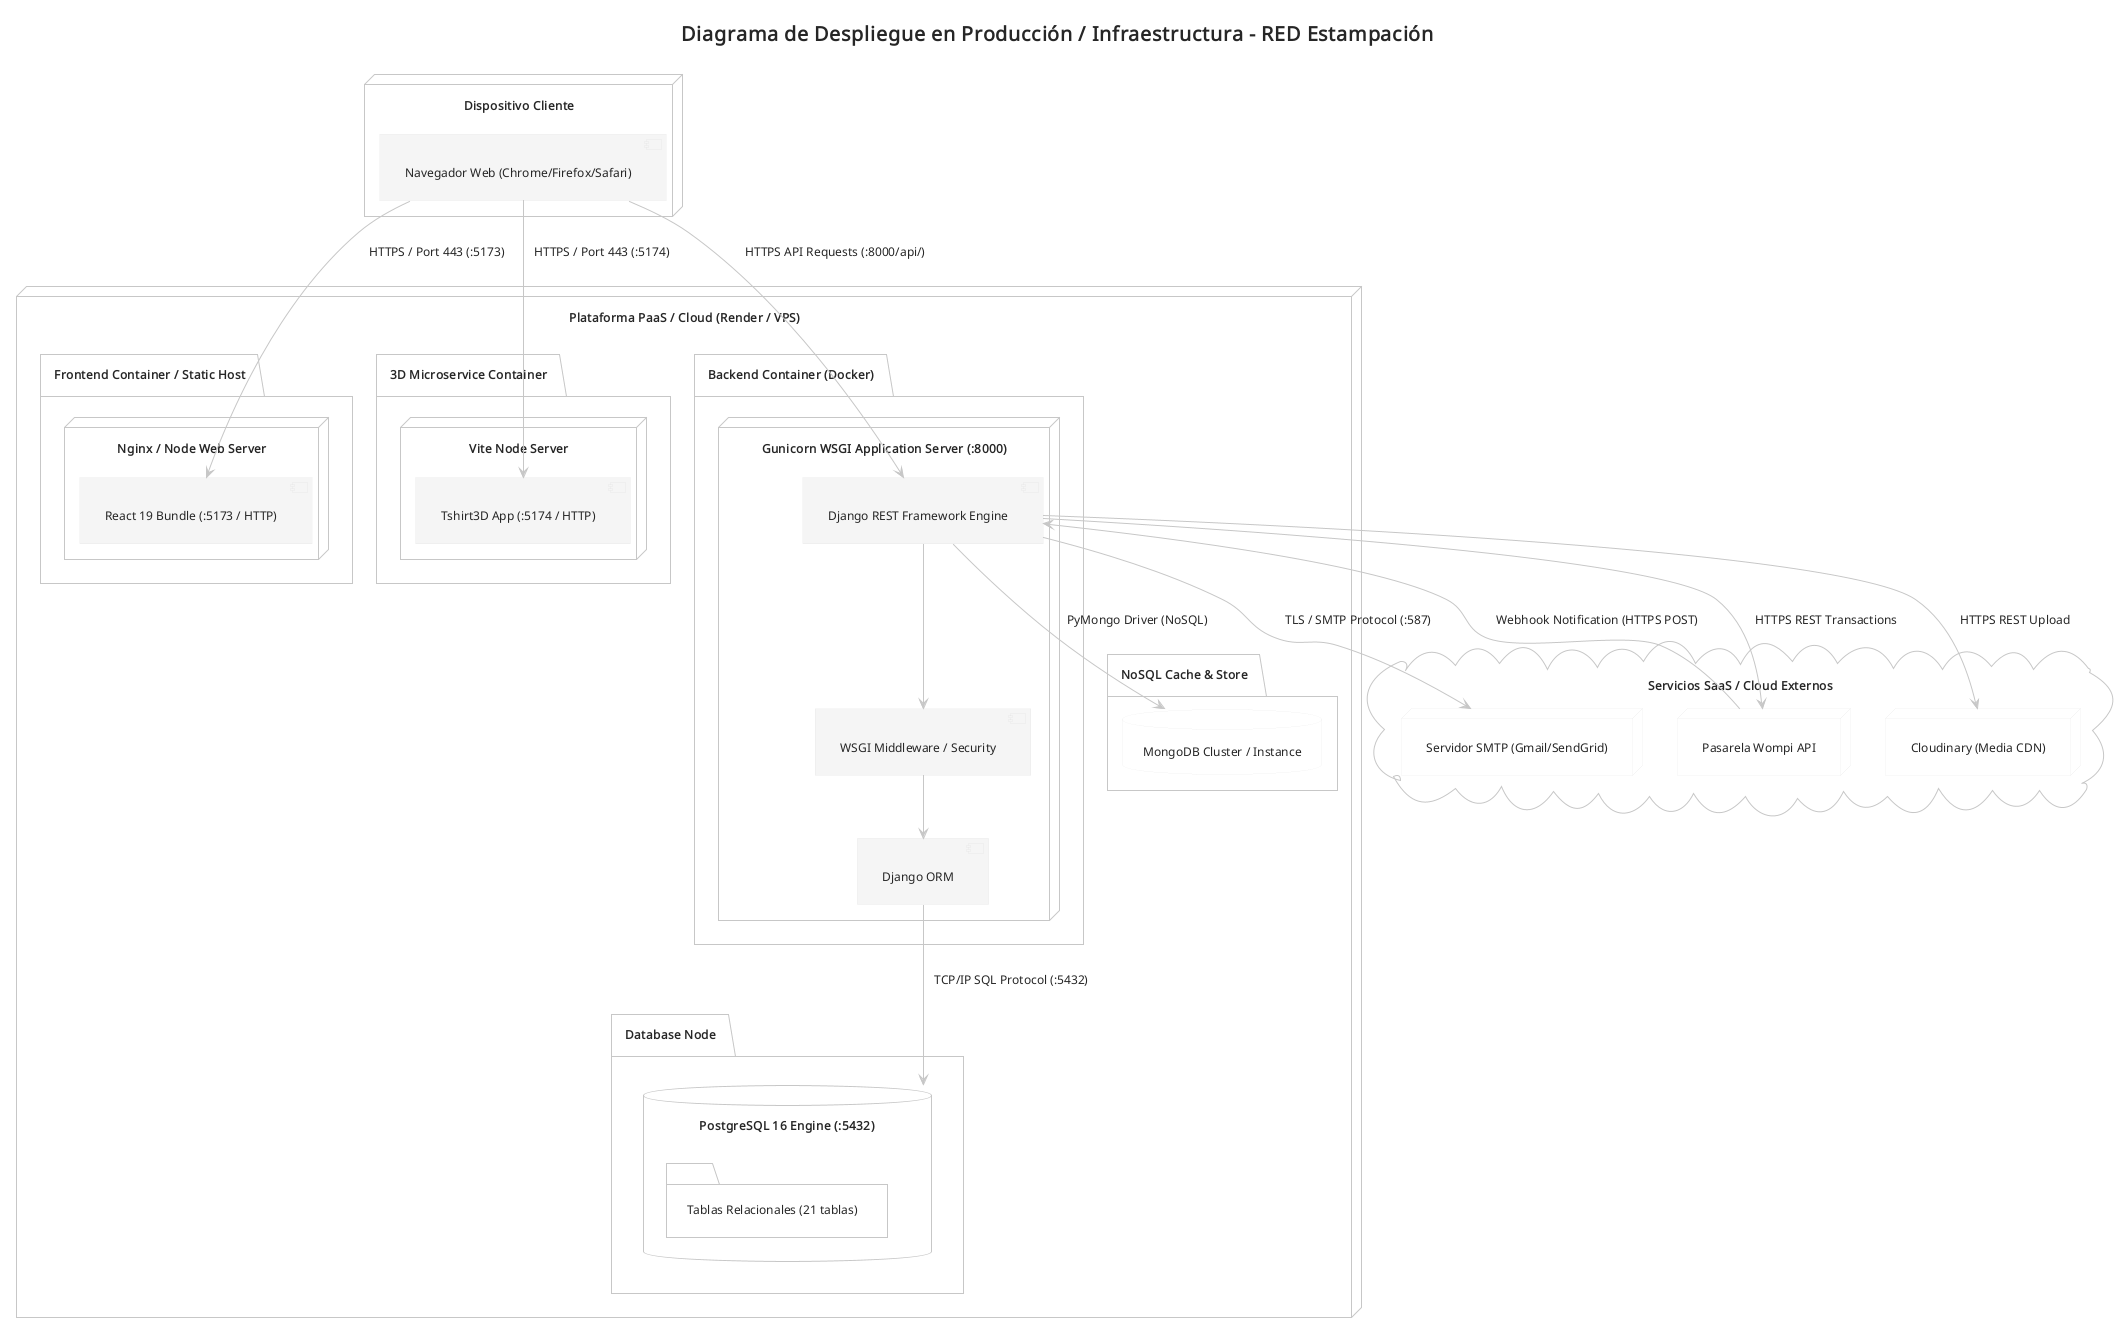

The diagram above was rendered by PlantUML. Its source (embedded in the PNG):
@startuml arquitectura_despliegue_red
!theme carbon-gray
skinparam componentStyle uml2
skinparam backgroundColor #FFFFFF

title Diagrama de Despliegue en Producción / Infraestructura - RED Estampación

node "Dispositivo Cliente" {
  [Navegador Web (Chrome/Firefox/Safari)] as Browser
}

node "Plataforma PaaS / Cloud (Render / VPS)" {
  
  package "Frontend Container / Static Host" {
    node "Nginx / Node Web Server" {
      [React 19 Bundle (:5173 / HTTP)] as WebApp
    }
  }

  package "3D Microservice Container" {
    node "Vite Node Server" {
      [Tshirt3D App (:5174 / HTTP)] as App3D
    }
  }

  package "Backend Container (Docker)" {
    node "Gunicorn WSGI Application Server (:8000)" {
      [Django REST Framework Engine] as BackendEngine
      [Django ORM] as ORM
      [WSGI Middleware / Security] as SecurityMW
    }
  }

  package "Database Node" {
    database "PostgreSQL 16 Engine (:5432)" as PostgresDB {
      folder "Tablas Relacionales (21 tablas)"
    }
  }

  package "NoSQL Cache & Store" {
    database "MongoDB Cluster / Instance" as Mongo
  }
}

cloud "Servicios SaaS / Cloud Externos" {
  node "Cloudinary (Media CDN)" as Cloudinary
  node "Pasarela Wompi API" as Wompi
  node "Servidor SMTP (Gmail/SendGrid)" as SMTP
}

' Relaciones de red y despliegue
Browser --> WebApp : HTTPS / Port 443 (:5173)
Browser --> App3D : HTTPS / Port 443 (:5174)
Browser --> BackendEngine : HTTPS API Requests (:8000/api/)

BackendEngine --> SecurityMW
SecurityMW --> ORM
ORM --> PostgresDB : TCP/IP SQL Protocol (:5432)
BackendEngine --> Mongo : PyMongo Driver (NoSQL)

BackendEngine --> Cloudinary : HTTPS REST Upload
BackendEngine --> Wompi : HTTPS REST Transactions
BackendEngine --> SMTP : TLS / SMTP Protocol (:587)
Wompi --> BackendEngine : Webhook Notification (HTTPS POST)

@enduml